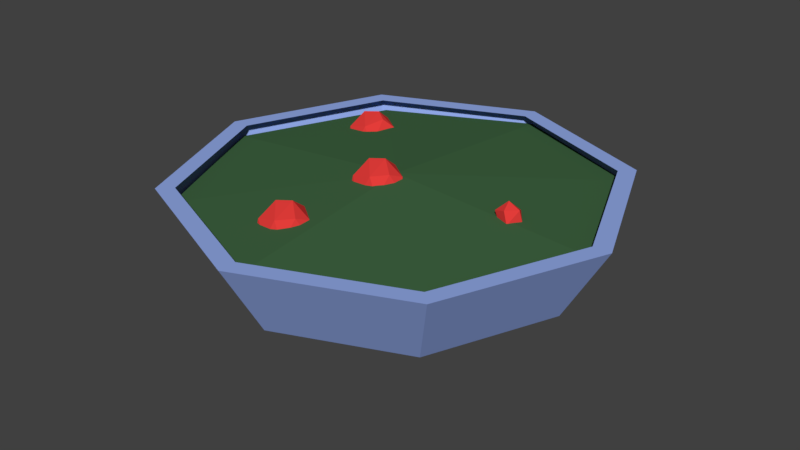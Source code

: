# Source: Salad.blend  (saved by Blender 2.78.0; exported with 4.5.12 LTS)
import bpy
from mathutils import Matrix  # noqa: F401  (used for matrix-valued properties, if any)

bpy.ops.wm.read_factory_settings(use_empty=True)
scene = bpy.context.scene
scene.name = 'Scene'

# ---- collections
col_collection_1 = bpy.data.collections.new('Collection 1'); scene.collection.children.link(col_collection_1)

# ---- materials (node trees are filled in below, after node groups)
mat_glass = bpy.data.materials.new('Glass')
mat_glass.alpha_threshold = 0.0
mat_glass.diffuse_color = (0.2874, 0.3968, 0.7991, 1.0)
mat_glass.roughness = 0.5
mat_greens = bpy.data.materials.new('greens')
mat_greens.alpha_threshold = 0.0
mat_greens.diffuse_color = (0.05127, 0.1274, 0.05286, 1.0)
mat_greens.roughness = 0.5
mat_tomato = bpy.data.materials.new('tomato')
mat_tomato.alpha_threshold = 0.0
mat_tomato.diffuse_color = (0.7991, 0.04667, 0.04374, 1.0)
mat_tomato.roughness = 0.5

# ---- material node trees
mat_glass.use_nodes = True; mat_glass.node_tree.nodes.clear()
_N = mat_glass.node_tree.nodes; _L = mat_glass.node_tree.links
n0 = _N.new('ShaderNodeOutputMaterial'); n0.name = 'Material Output'; n0.location = (300, 300)
n1 = _N.new('ShaderNodeBsdfDiffuse'); n1.name = 'Diffuse BSDF'; n1.location = (10, 300)
n1.inputs[0].default_value = (0.2879, 0.399, 0.8, 1.0)
_L.new(n1.outputs[0], n0.inputs[0])
n0.is_active_output = True
mat_greens.use_nodes = True; mat_greens.node_tree.nodes.clear()
_N = mat_greens.node_tree.nodes; _L = mat_greens.node_tree.links
n0 = _N.new('ShaderNodeOutputMaterial'); n0.name = 'Material Output'; n0.location = (300, 300)
n1 = _N.new('ShaderNodeBsdfDiffuse'); n1.name = 'Diffuse BSDF'; n1.location = (10, 300)
n1.inputs[0].default_value = (0.0506, 0.1282, 0.05364, 1.0)
_L.new(n1.outputs[0], n0.inputs[0])
n0.is_active_output = True
mat_tomato.use_nodes = True; mat_tomato.node_tree.nodes.clear()
_N = mat_tomato.node_tree.nodes; _L = mat_tomato.node_tree.links
n0 = _N.new('ShaderNodeOutputMaterial'); n0.name = 'Material Output'; n0.location = (300, 300)
n1 = _N.new('ShaderNodeBsdfDiffuse'); n1.name = 'Diffuse BSDF'; n1.location = (10, 300)
n1.inputs[0].default_value = (0.8, 0.04736, 0.04305, 1.0)
_L.new(n1.outputs[0], n0.inputs[0])
n0.is_active_output = True

# ---- world
world_world = bpy.data.worlds.new('World'); scene.world = world_world
world_world.color = (0.05088, 0.05088, 0.05088)
world_world.use_sun_shadow = False
world_world.sun_shadow_jitter_overblur = 0.0
world_world.cycles.sampling_method = 'MANUAL'

# ---- meshes
me_circle = bpy.data.meshes.new('Circle')
me_circle.from_pydata([(0.1032, -0.2434, 0.3689), (0.0453, 0.1481, 0.07229), (0.2515, -0.0004105, 0.07229), (0.1739, -0.2424, 0.07229), (0.02474, -0.134, -0.04168), (0.0676, -0.002079, 0.44), (0.04705, 0.1481, 0.3261), (-0.1591, -0.0004105, 0.3261), (-0.05531, -0.06804, 0.4312), (0.252, -0.002078, 0.3261), (0.217, -0.1277, 0.3764), (-0.08159, -0.2424, 0.3261), (-0.2067, -0.06804, 0.1862), (0.04617, 0.1742, 0.1992), (-0.09622, 0.1279, 0.1992), (0.1886, 0.1279, 0.1992), (0.1886, -0.264, 0.1992), (0.2991, -0.06804, 0.2122), (-0.09622, -0.264, 0.1992), (0.01062, -0.3094, 0.1417), (-0.1597, -0.134, 0.07229), (0.006817, 0.05308, -0.006888), (-0.1246, -0.008392, 0.022), (0.1477, -0.06804, -0.03281), (-0.05802, -1.176, 0.2784), (-0.1506, -0.7598, 0.05112), (-0.3209, -0.9351, -0.01824), (-0.1364, -0.9351, -0.1322), (-0.09358, -0.9351, 0.3495), (-0.1141, -0.785, 0.2355), (-0.3203, -0.9335, 0.2355), (-0.2165, -1.001, 0.3406), (0.09084, -0.9351, 0.2355), (0.05577, -1.061, 0.2858), (-0.2428, -1.175, 0.2355), (-0.3679, -1.001, 0.09567), (-0.2574, -0.8051, 0.1086), (0.02738, -0.8051, 0.1086), (0.02738, -1.197, 0.1086), (0.1379, -1.001, 0.1216), (-0.2574, -1.197, 0.1086), (-0.115, -1.243, 0.1086), (0.01276, -0.8267, -0.01824), (0.0903, -1.069, -0.01824), (-0.1159, -1.217, -0.01824), (-0.2858, -1.061, -0.06853), (-0.01353, -1.001, -0.1233), (-0.1544, -1.122, -0.09742), (1.201, 0.1713, 0.3008), (1.36, 0.08292, 0.3352), (1.273, -0.006, 0.3359), (1.265, 0.1819, 0.2026), (1.171, 0.08292, 0.1863), (1.285, 0.09727, 0.1431), (1.246, 0.09727, 0.3783), (1.15, 0.08292, 0.2548), (1.301, 0.1925, 0.279), (1.38, 0.09685, 0.2306), (1.167, 0.02515, 0.3003), (1.314, -0.022, 0.2306), (1.24, 0.002628, 0.183), (-0.8474, 0.7743, 0.2451), (-0.9053, 1.166, -0.0515), (-0.6991, 1.017, -0.05149), (-0.7767, 0.7753, -0.0515), (-1.031, 0.7743, -0.0515), (-1.11, 1.016, -0.0515), (-0.9259, 0.8837, -0.1655), (-0.883, 1.016, 0.3163), (-0.9036, 1.166, 0.2023), (-1.11, 1.017, 0.2023), (-1.006, 0.9497, 0.3074), (-0.7771, 0.9497, 0.2815), (-0.6986, 1.016, 0.2023), (-0.7377, 0.8286, 0.2028), (-1.032, 0.7753, 0.2023), (-1.135, 1.025, 0.07539), (-1.135, 0.8748, 0.07539), (-0.9044, 1.192, 0.07539), (-1.047, 1.146, 0.07539), (-0.674, 1.025, 0.07539), (-0.762, 1.146, 0.07539), (-0.762, 0.7537, 0.07539), (-0.674, 0.8748, 0.07539), (-1.047, 0.7537, 0.07539), (-0.9044, 0.7074, 0.07539), (-0.9438, 1.071, -0.1307), (-1.032, 0.9497, -0.1307), (-0.8014, 1.025, -0.1307), (-0.8014, 0.8748, -0.1307), (0.2103, 1.987, 0.1699), (-1.135, 1.415, 0.1479), (-1.723, 0.04565, 0.1487), (-1.162, -1.273, 0.1274), (0.1141, -1.871, 0.1689), (1.589, -1.297, 0.1801), (2.097, 0.01276, 0.1934), (1.525, 1.426, 0.1604), (0.1565, 0.03174, 0.3195), (0.2274, -1.897, 0.1763), (0.2068, 1.529, -0.3516), (-0.8523, 1.079, -0.3689), (-1.315, 0.001578, -0.3682), (-0.8736, -1.036, -0.385), (0.131, -1.507, -0.3524), (1.291, -1.055, -0.3436), (1.692, -0.02431, -0.3331), (1.242, 1.088, -0.359), (0.2202, -1.527, -0.3466), (0.1999, 0.6474, -0.6611), (-0.3066, 0.4321, -0.6694), (-0.5278, -0.08339, -0.6691), (-0.3168, -0.5797, -0.6771), (0.1637, -0.805, -0.6615), (0.7186, -0.5888, -0.6573), (0.9101, -0.09577, -0.6523), (0.6948, 0.4362, -0.6647), (0.2063, -0.8145, -0.6587), (0.188, 1.042, -0.7579), (-0.5191, 0.7491, -0.7579), (-0.812, 0.04197, -0.7579), (-0.5191, -0.6651, -0.7579), (0.188, -0.958, -0.7579), (0.8951, -0.6651, -0.7579), (1.188, 0.04197, -0.7579), (0.8951, 0.7491, -0.7579), (0.188, 1.658, -0.4254), (-0.9544, 1.184, -0.4254), (-1.428, 0.04197, -0.4254), (-0.9544, -1.101, -0.4254), (0.188, -1.574, -0.4254), (1.331, -1.101, -0.4254), (1.804, 0.04197, -0.4254), (1.331, 1.184, -0.4254), (0.188, 2.058, 0.2702), (-1.238, 1.468, 0.2702), (-1.828, 0.04197, 0.2702), (-1.238, -1.384, 0.2702), (0.188, -1.974, 0.2702), (1.614, -1.384, 0.2702), (2.204, 0.04197, 0.2702), (1.614, 1.468, 0.2702), (0.188, 1.894, 0.2702), (-1.122, 1.352, 0.2702), (-1.664, 0.04197, 0.2702), (-1.122, -1.268, 0.2702), (0.188, -1.81, 0.2702), (1.498, -1.268, 0.2702), (2.04, 0.04197, 0.2702), (1.498, 1.352, 0.2702)], [], [(5, 0, 10), (5, 8, 0), (0, 16, 10), (7, 14, 12), (6, 15, 13), (0, 19, 16), (11, 12, 18), (1, 21, 22), (2, 23, 1), (3, 23, 2), (19, 4, 3), (22, 4, 20), (20, 4, 19), (4, 23, 3), (23, 4, 21), (23, 21, 1), (21, 4, 22), (12, 20, 18), (18, 20, 19), (19, 3, 16), (17, 3, 2), (15, 2, 1), (15, 1, 13), (14, 1, 22), (14, 22, 12), (12, 22, 20), (18, 19, 11), (11, 19, 0), (16, 3, 17), (16, 17, 10), (10, 17, 9), (17, 2, 15), (17, 15, 9), (9, 15, 6), (13, 1, 14), (13, 14, 6), (6, 14, 7), (7, 12, 11), (8, 11, 0), (10, 9, 5), (5, 9, 6), (7, 11, 8), (5, 6, 8), (8, 6, 7), (28, 24, 33), (28, 31, 24), (24, 38, 33), (30, 36, 35), (29, 37, 25), (24, 41, 38), (34, 35, 40), (25, 27, 26), (45, 27, 47), (45, 47, 44), (47, 27, 46), (47, 46, 44), (44, 46, 43), (43, 46, 42), (46, 27, 42), (42, 27, 25), (27, 45, 26), (35, 26, 45), (35, 45, 40), (40, 45, 44), (41, 44, 38), (38, 44, 43), (39, 43, 42), (37, 42, 25), (36, 25, 26), (36, 26, 35), (40, 44, 41), (40, 41, 34), (34, 41, 24), (38, 43, 39), (38, 39, 33), (33, 39, 32), (39, 42, 37), (39, 37, 32), (32, 37, 29), (25, 36, 29), (29, 36, 30), (30, 35, 34), (31, 34, 24), (33, 32, 28), (28, 32, 29), (30, 34, 31), (28, 29, 31), (31, 29, 30), (48, 58, 54), (54, 50, 49), (48, 55, 58), (50, 59, 49), (51, 53, 52), (57, 53, 51), (59, 53, 57), (52, 53, 60), (60, 53, 59), (55, 52, 58), (58, 52, 60), (56, 57, 51), (48, 51, 52), (48, 52, 55), (58, 60, 59), (58, 59, 50), (59, 57, 49), (57, 56, 49), (56, 51, 48), (54, 58, 50), (54, 49, 56), (54, 56, 48), (68, 61, 72), (68, 71, 61), (61, 82, 74), (70, 79, 76), (69, 81, 78), (73, 83, 80), (61, 85, 82), (75, 77, 84), (62, 86, 66), (63, 88, 62), (64, 89, 63), (65, 67, 64), (66, 87, 65), (87, 67, 65), (67, 89, 64), (89, 67, 88), (89, 88, 63), (88, 67, 86), (88, 86, 62), (86, 67, 87), (86, 87, 66), (77, 66, 65), (77, 65, 84), (85, 65, 64), (85, 64, 82), (83, 64, 63), (83, 63, 80), (81, 63, 62), (81, 62, 78), (79, 62, 66), (79, 66, 76), (84, 65, 85), (84, 85, 75), (75, 85, 61), (82, 64, 83), (82, 83, 74), (74, 83, 73), (80, 63, 81), (80, 81, 73), (73, 81, 69), (78, 62, 79), (78, 79, 69), (69, 79, 70), (76, 66, 77), (76, 77, 70), (70, 77, 75), (71, 75, 61), (61, 74, 72), (72, 74, 73), (72, 73, 68), (68, 73, 69), (70, 75, 71), (68, 69, 71), (71, 69, 70), (91, 92, 98), (95, 96, 98), (98, 97, 90), (98, 99, 95), (90, 91, 98), (99, 98, 93, 94), (98, 96, 97), (98, 92, 93), (94, 93, 103, 104), (91, 90, 100, 101), (90, 97, 107, 100), (99, 94, 104, 108), (92, 91, 101, 102), (96, 95, 105, 106), (95, 99, 108, 105), (93, 92, 102, 103), (97, 96, 106, 107), (104, 103, 112, 113), (101, 100, 109, 110), (100, 107, 116, 109), (108, 104, 113, 117), (102, 101, 110, 111), (105, 108, 117, 114), (106, 105, 114, 115), (103, 102, 111, 112), (107, 106, 115, 116), (110, 109, 116, 115, 114, 117, 113, 112, 111), (119, 118, 125, 124, 123, 122, 121, 120), (127, 128, 136, 135), (125, 118, 126, 133), (123, 124, 132, 131), (121, 122, 130, 129), (119, 120, 128, 127), (124, 125, 133, 132), (122, 123, 131, 130), (120, 121, 129, 128), (118, 119, 127, 126), (132, 133, 141, 140), (130, 131, 139, 138), (128, 129, 137, 136), (126, 127, 135, 134), (133, 126, 134, 141), (131, 132, 140, 139), (129, 130, 138, 137), (141, 134, 142, 149), (139, 140, 148, 147), (137, 138, 146, 145), (135, 136, 144, 143), (140, 141, 149, 148), (138, 139, 147, 146), (136, 137, 145, 144), (134, 135, 143, 142)])
me_circle.polygons.foreach_set('material_index', [2, 2, 2, 2, 2, 2, 2, 2, 2, 2, 2, 2, 2, 2, 2, 2, 2, 2, 2, 2, 2, 2, 2, 2, 2, 2, 2, 2, 2, 2, 2, 2, 2, 2, 2, 2, 2, 2, 2, 2, 2, 2, 2, 2, 2, 2, 2, 2, 2, 2, 2, 2, 2, 2, 2, 2, 2, 2, 2, 2, 2, 2, 2, 2, 2, 2, 2, 2, 2, 2, 2, 2, 2, 2, 2, 2, 2, 2, 2, 2, 2, 2, 2, 2, 2, 2, 2, 2, 2, 2, 2, 2, 2, 2, 2, 2, 2, 2, 2, 2, 2, 2, 2, 2, 2, 2, 2, 2, 2, 2, 2, 2, 2, 2, 2, 2, 2, 2, 2, 2, 2, 2, 2, 2, 2, 2, 2, 2, 2, 2, 2, 2, 2, 2, 2, 2, 2, 2, 2, 2, 2, 2, 2, 2, 2, 2, 2, 2, 2, 2, 2, 2, 2, 2, 2, 2, 2, 2, 2, 2, 2, 2, 2, 2, 1, 1, 1, 1, 1, 1, 1, 1, 1, 1, 1, 1, 1, 1, 1, 1, 1, 1, 1, 1, 1, 1, 1, 1, 1, 1, 1, 0, 0, 0, 0, 0, 0, 0, 0, 0, 0, 0, 0, 0, 0, 0, 0, 0, 0, 0, 0, 0, 0, 0, 0, 0])
me_circle.materials.append(mat_glass)
me_circle.materials.append(mat_greens)
me_circle.materials.append(mat_tomato)
me_circle.use_remesh_preserve_volume = False
me_circle.use_remesh_preserve_attributes = False
me_circle.use_mirror_vertex_groups = False
me_circle.update()

# ---- objects
ob_circle = bpy.data.objects.new('Circle', me_circle)

# ---- transforms, parenting, visibility, modifiers, constraints
ob_circle.location = (-0.02995, -0.006684, 0.1207)
ob_circle.scale = (0.1593, 0.1593, 0.1593)
ob_circle.lineart.crease_threshold = 0.0

# ---- collection membership
col_collection_1.objects.link(ob_circle)

# ---- scene / render settings (as saved in the file)
scene.frame_start = 1; scene.frame_end = 250; scene.frame_set(1)
scene.render.engine = 'CYCLES'
scene.render.resolution_percentage = 50
scene.render.dither_intensity = 0.0
scene.cycles.use_denoising = False
scene.cycles.samples = 128
scene.cycles.sampling_pattern = 'TABULATED_SOBOL'
scene.cycles.light_sampling_threshold = 0.0
scene.cycles.use_adaptive_sampling = False
scene.cycles.use_light_tree = False
scene.cycles.blur_glossy = 0.0
scene.cycles.sample_clamp_indirect = 0.0
scene.view_settings.view_transform = 'Standard'
bpy.context.view_layer.update()

# ---- added for rendering (the .blend has no active camera and no usable light): camera, sun
cam_auto = bpy.data.cameras.new('AutoCamera')
cam_auto.lens = 50.0
cam_auto.sensor_width = 36.0
cam_auto.clip_end = 1000.0
ob_auto_camera = bpy.data.objects.new('AutoCamera', cam_auto)
scene.collection.objects.link(ob_auto_camera)
ob_auto_camera.location = (0.858576, -1.03029, 0.782247)
ob_auto_camera.rotation_euler = (1.09748, -7.21219e-08, 0.694738)
scene.camera = ob_auto_camera
light_auto_sun = bpy.data.lights.new('AutoSun', 'SUN')
light_auto_sun.energy = 3.0
light_auto_sun.angle = 0.0523599
ob_auto_sun = bpy.data.objects.new('AutoSun', light_auto_sun)
scene.collection.objects.link(ob_auto_sun)
ob_auto_sun.rotation_euler = (0.872665, 0.174533, 0.523599)
bpy.context.view_layer.update()
